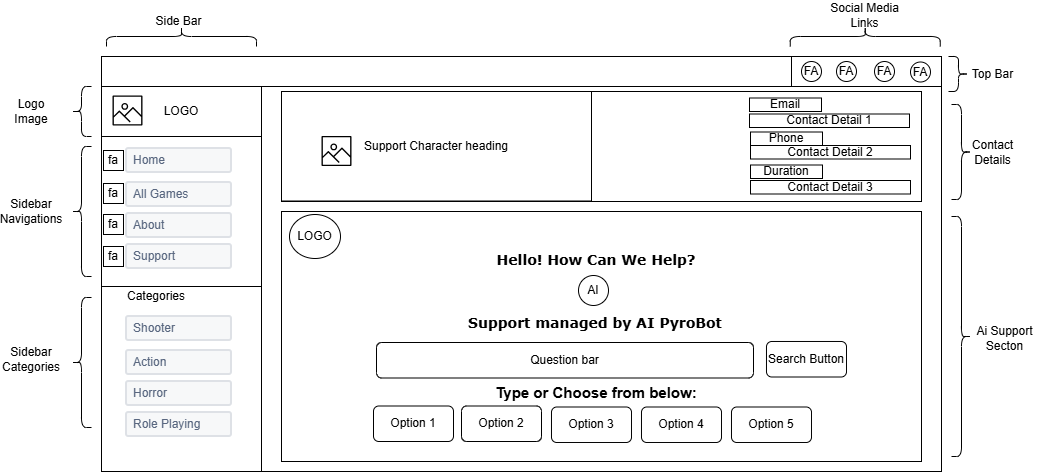

The diagram above was exported from draw.io. Its source (the exported page's mxGraphModel, read from the mxfile embedded in the PNG):
<mxGraphModel dx="2099" dy="760" grid="1" gridSize="10" guides="1" tooltips="1" connect="1" arrows="1" fold="1" page="1" pageScale="1" pageWidth="827" pageHeight="1169" math="0" shadow="0">
  <root>
    <mxCell id="0" />
    <mxCell id="1" parent="0" />
    <mxCell id="kcT_HwHxKg4al_i5GlbH-1058" value="" style="rounded=0;whiteSpace=wrap;html=1;" vertex="1" parent="1">
      <mxGeometry x="260" y="515" width="680" height="385" as="geometry" />
    </mxCell>
    <mxCell id="kcT_HwHxKg4al_i5GlbH-1059" value="" style="rounded=0;whiteSpace=wrap;html=1;" vertex="1" parent="1">
      <mxGeometry x="100" y="485" width="840" height="30" as="geometry" />
    </mxCell>
    <mxCell id="kcT_HwHxKg4al_i5GlbH-1060" value="" style="rounded=0;whiteSpace=wrap;html=1;" vertex="1" parent="1">
      <mxGeometry x="100" y="515" width="160" height="355" as="geometry" />
    </mxCell>
    <mxCell id="kcT_HwHxKg4al_i5GlbH-1061" value="" style="rounded=0;whiteSpace=wrap;html=1;" vertex="1" parent="1">
      <mxGeometry x="280" y="520" width="640" height="110" as="geometry" />
    </mxCell>
    <mxCell id="kcT_HwHxKg4al_i5GlbH-1062" value="LOGO" style="rounded=0;whiteSpace=wrap;html=1;" vertex="1" parent="1">
      <mxGeometry x="100" y="515" width="160" height="50" as="geometry" />
    </mxCell>
    <mxCell id="kcT_HwHxKg4al_i5GlbH-1063" value="" style="sketch=0;outlineConnect=0;fontColor=#232F3E;gradientColor=none;fillColor=#000000;strokeColor=none;dashed=0;verticalLabelPosition=bottom;verticalAlign=top;align=center;html=1;fontSize=12;fontStyle=0;aspect=fixed;pointerEvents=1;shape=mxgraph.aws4.container_registry_image;" vertex="1" parent="1">
      <mxGeometry x="111" y="524" width="30" height="30" as="geometry" />
    </mxCell>
    <mxCell id="kcT_HwHxKg4al_i5GlbH-1064" value="" style="rounded=0;whiteSpace=wrap;html=1;" vertex="1" parent="1">
      <mxGeometry x="100" y="565" width="160" height="150" as="geometry" />
    </mxCell>
    <mxCell id="kcT_HwHxKg4al_i5GlbH-1065" value="" style="rounded=0;whiteSpace=wrap;html=1;" vertex="1" parent="1">
      <mxGeometry x="100" y="715" width="160" height="185" as="geometry" />
    </mxCell>
    <mxCell id="kcT_HwHxKg4al_i5GlbH-1066" value="Home" style="rounded=1;arcSize=9;fillColor=#F7F8F9;align=left;spacingLeft=5;strokeColor=#DEE1E6;html=1;strokeWidth=2;fontColor=#596780;fontSize=12" vertex="1" parent="1">
      <mxGeometry x="125" y="577" width="105" height="24" as="geometry" />
    </mxCell>
    <mxCell id="kcT_HwHxKg4al_i5GlbH-1067" value="About" style="rounded=1;arcSize=9;fillColor=#F7F8F9;align=left;spacingLeft=5;strokeColor=#DEE1E6;html=1;strokeWidth=2;fontColor=#596780;fontSize=12" vertex="1" parent="1">
      <mxGeometry x="125" y="642" width="105" height="24" as="geometry" />
    </mxCell>
    <mxCell id="kcT_HwHxKg4al_i5GlbH-1068" value="Support" style="rounded=1;arcSize=9;fillColor=#F7F8F9;align=left;spacingLeft=5;strokeColor=#DEE1E6;html=1;strokeWidth=2;fontColor=#596780;fontSize=12" vertex="1" parent="1">
      <mxGeometry x="125" y="673" width="105" height="24" as="geometry" />
    </mxCell>
    <mxCell id="kcT_HwHxKg4al_i5GlbH-1069" value="All Games" style="rounded=1;arcSize=9;fillColor=#F7F8F9;align=left;spacingLeft=5;strokeColor=#DEE1E6;html=1;strokeWidth=2;fontColor=#596780;fontSize=12" vertex="1" parent="1">
      <mxGeometry x="125" y="611" width="105" height="24" as="geometry" />
    </mxCell>
    <mxCell id="kcT_HwHxKg4al_i5GlbH-1070" value="Shooter" style="rounded=1;arcSize=9;fillColor=#F7F8F9;align=left;spacingLeft=5;strokeColor=#DEE1E6;html=1;strokeWidth=2;fontColor=#596780;fontSize=12" vertex="1" parent="1">
      <mxGeometry x="125" y="745" width="105" height="24" as="geometry" />
    </mxCell>
    <mxCell id="kcT_HwHxKg4al_i5GlbH-1071" value="Horror" style="rounded=1;arcSize=9;fillColor=#F7F8F9;align=left;spacingLeft=5;strokeColor=#DEE1E6;html=1;strokeWidth=2;fontColor=#596780;fontSize=12" vertex="1" parent="1">
      <mxGeometry x="125" y="810" width="105" height="24" as="geometry" />
    </mxCell>
    <mxCell id="kcT_HwHxKg4al_i5GlbH-1072" value="Role Playing" style="rounded=1;arcSize=9;fillColor=#F7F8F9;align=left;spacingLeft=5;strokeColor=#DEE1E6;html=1;strokeWidth=2;fontColor=#596780;fontSize=12" vertex="1" parent="1">
      <mxGeometry x="125" y="841" width="105" height="24" as="geometry" />
    </mxCell>
    <mxCell id="kcT_HwHxKg4al_i5GlbH-1073" value="Action" style="rounded=1;arcSize=9;fillColor=#F7F8F9;align=left;spacingLeft=5;strokeColor=#DEE1E6;html=1;strokeWidth=2;fontColor=#596780;fontSize=12" vertex="1" parent="1">
      <mxGeometry x="125" y="779" width="105" height="24" as="geometry" />
    </mxCell>
    <mxCell id="kcT_HwHxKg4al_i5GlbH-1074" value="fa" style="whiteSpace=wrap;html=1;aspect=fixed;" vertex="1" parent="1">
      <mxGeometry x="102" y="579" width="20" height="20" as="geometry" />
    </mxCell>
    <mxCell id="kcT_HwHxKg4al_i5GlbH-1075" value="fa" style="whiteSpace=wrap;html=1;aspect=fixed;" vertex="1" parent="1">
      <mxGeometry x="102" y="612" width="20" height="20" as="geometry" />
    </mxCell>
    <mxCell id="kcT_HwHxKg4al_i5GlbH-1076" value="fa" style="whiteSpace=wrap;html=1;aspect=fixed;" vertex="1" parent="1">
      <mxGeometry x="102" y="643" width="20" height="20" as="geometry" />
    </mxCell>
    <mxCell id="kcT_HwHxKg4al_i5GlbH-1077" value="fa" style="whiteSpace=wrap;html=1;aspect=fixed;" vertex="1" parent="1">
      <mxGeometry x="102" y="675" width="20" height="20" as="geometry" />
    </mxCell>
    <mxCell id="kcT_HwHxKg4al_i5GlbH-1078" value="Categories" style="text;html=1;whiteSpace=wrap;strokeColor=none;fillColor=none;align=center;verticalAlign=middle;rounded=0;" vertex="1" parent="1">
      <mxGeometry x="125" y="710" width="60" height="30" as="geometry" />
    </mxCell>
    <mxCell id="kcT_HwHxKg4al_i5GlbH-1079" value="" style="shape=curlyBracket;whiteSpace=wrap;html=1;rounded=1;labelPosition=left;verticalLabelPosition=middle;align=right;verticalAlign=middle;" vertex="1" parent="1">
      <mxGeometry x="70" y="575" width="20" height="130" as="geometry" />
    </mxCell>
    <mxCell id="kcT_HwHxKg4al_i5GlbH-1080" value="" style="shape=curlyBracket;whiteSpace=wrap;html=1;rounded=1;labelPosition=left;verticalLabelPosition=middle;align=right;verticalAlign=middle;" vertex="1" parent="1">
      <mxGeometry x="70" y="726" width="20" height="130" as="geometry" />
    </mxCell>
    <mxCell id="kcT_HwHxKg4al_i5GlbH-1081" value="" style="shape=curlyBracket;whiteSpace=wrap;html=1;rounded=1;labelPosition=left;verticalLabelPosition=middle;align=right;verticalAlign=middle;" vertex="1" parent="1">
      <mxGeometry x="70" y="515" width="20" height="50" as="geometry" />
    </mxCell>
    <mxCell id="kcT_HwHxKg4al_i5GlbH-1082" value="Logo Image" style="text;html=1;whiteSpace=wrap;strokeColor=none;fillColor=none;align=center;verticalAlign=middle;rounded=0;" vertex="1" parent="1">
      <mxGeometry y="525" width="60" height="30" as="geometry" />
    </mxCell>
    <mxCell id="kcT_HwHxKg4al_i5GlbH-1083" value="Sidebar Navigations" style="text;html=1;whiteSpace=wrap;strokeColor=none;fillColor=none;align=center;verticalAlign=middle;rounded=0;" vertex="1" parent="1">
      <mxGeometry y="625" width="60" height="30" as="geometry" />
    </mxCell>
    <mxCell id="kcT_HwHxKg4al_i5GlbH-1084" value="Sidebar Categories" style="text;html=1;whiteSpace=wrap;strokeColor=none;fillColor=none;align=center;verticalAlign=middle;rounded=0;" vertex="1" parent="1">
      <mxGeometry y="773" width="60" height="30" as="geometry" />
    </mxCell>
    <mxCell id="kcT_HwHxKg4al_i5GlbH-1085" value="" style="shape=curlyBracket;whiteSpace=wrap;html=1;rounded=1;labelPosition=left;verticalLabelPosition=middle;align=right;verticalAlign=middle;rotation=90;" vertex="1" parent="1">
      <mxGeometry x="170" y="390" width="20" height="150" as="geometry" />
    </mxCell>
    <mxCell id="kcT_HwHxKg4al_i5GlbH-1086" value="Side Bar" style="text;html=1;whiteSpace=wrap;strokeColor=none;fillColor=none;align=center;verticalAlign=middle;rounded=0;" vertex="1" parent="1">
      <mxGeometry x="136.25" y="435" width="82.5" height="30" as="geometry" />
    </mxCell>
    <mxCell id="kcT_HwHxKg4al_i5GlbH-1087" value="" style="shape=curlyBracket;whiteSpace=wrap;html=1;rounded=1;labelPosition=left;verticalLabelPosition=middle;align=right;verticalAlign=middle;rotation=-180;" vertex="1" parent="1">
      <mxGeometry x="947" y="485" width="20" height="35" as="geometry" />
    </mxCell>
    <mxCell id="kcT_HwHxKg4al_i5GlbH-1088" value="Top Bar" style="text;html=1;whiteSpace=wrap;strokeColor=none;fillColor=none;align=center;verticalAlign=middle;rounded=0;" vertex="1" parent="1">
      <mxGeometry x="950" y="487.5" width="82.5" height="30" as="geometry" />
    </mxCell>
    <mxCell id="kcT_HwHxKg4al_i5GlbH-1089" value="" style="rounded=0;whiteSpace=wrap;html=1;" vertex="1" parent="1">
      <mxGeometry x="790" y="485" width="150" height="30" as="geometry" />
    </mxCell>
    <mxCell id="kcT_HwHxKg4al_i5GlbH-1090" value="FA" style="ellipse;whiteSpace=wrap;html=1;" vertex="1" parent="1">
      <mxGeometry x="800" y="490" width="20" height="20" as="geometry" />
    </mxCell>
    <mxCell id="kcT_HwHxKg4al_i5GlbH-1091" value="FA" style="ellipse;whiteSpace=wrap;html=1;" vertex="1" parent="1">
      <mxGeometry x="835" y="490" width="20" height="20" as="geometry" />
    </mxCell>
    <mxCell id="kcT_HwHxKg4al_i5GlbH-1092" value="FA" style="ellipse;whiteSpace=wrap;html=1;" vertex="1" parent="1">
      <mxGeometry x="909" y="490.5" width="20" height="20" as="geometry" />
    </mxCell>
    <mxCell id="kcT_HwHxKg4al_i5GlbH-1093" value="FA" style="ellipse;whiteSpace=wrap;html=1;" vertex="1" parent="1">
      <mxGeometry x="873" y="490" width="20" height="20" as="geometry" />
    </mxCell>
    <mxCell id="kcT_HwHxKg4al_i5GlbH-1094" value="" style="shape=curlyBracket;whiteSpace=wrap;html=1;rounded=1;labelPosition=left;verticalLabelPosition=middle;align=right;verticalAlign=middle;rotation=90;" vertex="1" parent="1">
      <mxGeometry x="853.75" y="390" width="20" height="150" as="geometry" />
    </mxCell>
    <mxCell id="kcT_HwHxKg4al_i5GlbH-1095" value="Social Media Links" style="text;html=1;whiteSpace=wrap;strokeColor=none;fillColor=none;align=center;verticalAlign=middle;rounded=0;" vertex="1" parent="1">
      <mxGeometry x="822" y="429" width="82.5" height="30" as="geometry" />
    </mxCell>
    <mxCell id="kcT_HwHxKg4al_i5GlbH-1096" value="" style="shape=curlyBracket;whiteSpace=wrap;html=1;rounded=1;labelPosition=left;verticalLabelPosition=middle;align=right;verticalAlign=middle;rotation=-180;" vertex="1" parent="1">
      <mxGeometry x="950" y="533" width="20" height="95" as="geometry" />
    </mxCell>
    <mxCell id="kcT_HwHxKg4al_i5GlbH-1097" value="Contact Details" style="text;html=1;whiteSpace=wrap;strokeColor=none;fillColor=none;align=center;verticalAlign=middle;rounded=0;" vertex="1" parent="1">
      <mxGeometry x="950" y="565.75" width="82.5" height="30" as="geometry" />
    </mxCell>
    <mxCell id="kcT_HwHxKg4al_i5GlbH-1098" value="Support Character heading" style="rounded=0;whiteSpace=wrap;html=1;" vertex="1" parent="1">
      <mxGeometry x="280" y="520" width="310" height="109.5" as="geometry" />
    </mxCell>
    <mxCell id="kcT_HwHxKg4al_i5GlbH-1099" value="" style="sketch=0;outlineConnect=0;fontColor=#232F3E;gradientColor=none;fillColor=#000000;strokeColor=none;dashed=0;verticalLabelPosition=bottom;verticalAlign=top;align=center;html=1;fontSize=12;fontStyle=0;aspect=fixed;pointerEvents=1;shape=mxgraph.aws4.container_registry_image;" vertex="1" parent="1">
      <mxGeometry x="320" y="564.5" width="30" height="30" as="geometry" />
    </mxCell>
    <mxCell id="kcT_HwHxKg4al_i5GlbH-1112" value="" style="rounded=0;whiteSpace=wrap;html=1;" vertex="1" parent="1">
      <mxGeometry x="280" y="640" width="640" height="250" as="geometry" />
    </mxCell>
    <mxCell id="kcT_HwHxKg4al_i5GlbH-1117" value="&lt;div style=&quot;background-color: rgb(255, 255, 255); font-size: 14px; line-height: 19px; white-space: pre;&quot;&gt;&lt;font face=&quot;Verdana&quot;&gt;&lt;b&gt;Hello! How Can We Help?&lt;/b&gt;&lt;/font&gt;&lt;/div&gt;" style="text;html=1;whiteSpace=wrap;strokeColor=none;fillColor=none;align=center;verticalAlign=middle;rounded=0;" vertex="1" parent="1">
      <mxGeometry x="452" y="673" width="286.25" height="30" as="geometry" />
    </mxCell>
    <mxCell id="kcT_HwHxKg4al_i5GlbH-1118" value="LOGO" style="ellipse;whiteSpace=wrap;html=1;" vertex="1" parent="1">
      <mxGeometry x="288" y="643" width="51" height="44" as="geometry" />
    </mxCell>
    <mxCell id="kcT_HwHxKg4al_i5GlbH-1119" value="&lt;div style=&quot;background-color: rgb(255, 255, 255); font-size: 14px; line-height: 19px; white-space: pre;&quot;&gt;&lt;font face=&quot;Verdana&quot;&gt;&lt;b&gt;Support managed by AI PyroBot&lt;/b&gt;&lt;/font&gt;&lt;/div&gt;" style="text;html=1;whiteSpace=wrap;strokeColor=none;fillColor=none;align=center;verticalAlign=middle;rounded=0;" vertex="1" parent="1">
      <mxGeometry x="451" y="734" width="286.25" height="34" as="geometry" />
    </mxCell>
    <mxCell id="kcT_HwHxKg4al_i5GlbH-1120" value="AI" style="ellipse;whiteSpace=wrap;html=1;" vertex="1" parent="1">
      <mxGeometry x="577" y="704" width="30" height="30" as="geometry" />
    </mxCell>
    <mxCell id="kcT_HwHxKg4al_i5GlbH-1123" value="Question bar" style="rounded=1;whiteSpace=wrap;html=1;" vertex="1" parent="1">
      <mxGeometry x="375" y="771" width="377" height="35.5" as="geometry" />
    </mxCell>
    <mxCell id="kcT_HwHxKg4al_i5GlbH-1124" value="Search Button" style="rounded=1;whiteSpace=wrap;html=1;" vertex="1" parent="1">
      <mxGeometry x="765" y="770" width="80" height="35.5" as="geometry" />
    </mxCell>
    <mxCell id="kcT_HwHxKg4al_i5GlbH-1125" value="Option 1" style="rounded=1;whiteSpace=wrap;html=1;" vertex="1" parent="1">
      <mxGeometry x="372" y="834.5" width="80" height="35.5" as="geometry" />
    </mxCell>
    <mxCell id="kcT_HwHxKg4al_i5GlbH-1126" value="&lt;font style=&quot;font-size: 15px;&quot;&gt;&lt;b style=&quot;&quot;&gt;Type or Choose from below:&lt;/b&gt;&lt;/font&gt;" style="text;html=1;whiteSpace=wrap;strokeColor=none;fillColor=none;align=center;verticalAlign=middle;rounded=0;" vertex="1" parent="1">
      <mxGeometry x="452" y="803.5" width="286.25" height="34" as="geometry" />
    </mxCell>
    <mxCell id="kcT_HwHxKg4al_i5GlbH-1127" value="Option 3" style="rounded=1;whiteSpace=wrap;html=1;" vertex="1" parent="1">
      <mxGeometry x="550" y="835.5" width="80" height="35.5" as="geometry" />
    </mxCell>
    <mxCell id="kcT_HwHxKg4al_i5GlbH-1128" value="Option 2" style="rounded=1;whiteSpace=wrap;html=1;" vertex="1" parent="1">
      <mxGeometry x="460" y="834.5" width="80" height="35.5" as="geometry" />
    </mxCell>
    <mxCell id="kcT_HwHxKg4al_i5GlbH-1129" value="Option 4" style="rounded=1;whiteSpace=wrap;html=1;" vertex="1" parent="1">
      <mxGeometry x="640" y="835.5" width="80" height="35.5" as="geometry" />
    </mxCell>
    <mxCell id="kcT_HwHxKg4al_i5GlbH-1130" value="Option 5" style="rounded=1;whiteSpace=wrap;html=1;" vertex="1" parent="1">
      <mxGeometry x="730" y="835.5" width="80" height="35.5" as="geometry" />
    </mxCell>
    <mxCell id="kcT_HwHxKg4al_i5GlbH-1131" value="Contact Detail 1" style="rounded=0;whiteSpace=wrap;html=1;" vertex="1" parent="1">
      <mxGeometry x="748" y="542.5" width="160" height="13.5" as="geometry" />
    </mxCell>
    <mxCell id="kcT_HwHxKg4al_i5GlbH-1134" value="Contact Detail 3" style="rounded=0;whiteSpace=wrap;html=1;" vertex="1" parent="1">
      <mxGeometry x="749" y="609" width="160" height="13.5" as="geometry" />
    </mxCell>
    <mxCell id="kcT_HwHxKg4al_i5GlbH-1135" value="Contact Detail 2" style="rounded=0;whiteSpace=wrap;html=1;" vertex="1" parent="1">
      <mxGeometry x="749" y="574" width="160" height="13.5" as="geometry" />
    </mxCell>
    <mxCell id="kcT_HwHxKg4al_i5GlbH-1136" value="Email" style="rounded=0;whiteSpace=wrap;html=1;" vertex="1" parent="1">
      <mxGeometry x="748" y="526.5" width="72" height="13.5" as="geometry" />
    </mxCell>
    <mxCell id="kcT_HwHxKg4al_i5GlbH-1139" value="Phone" style="rounded=0;whiteSpace=wrap;html=1;" vertex="1" parent="1">
      <mxGeometry x="749" y="560.5" width="72" height="13.5" as="geometry" />
    </mxCell>
    <mxCell id="kcT_HwHxKg4al_i5GlbH-1140" value="Duration" style="rounded=0;whiteSpace=wrap;html=1;" vertex="1" parent="1">
      <mxGeometry x="749" y="593.5" width="72" height="13.5" as="geometry" />
    </mxCell>
    <mxCell id="kcT_HwHxKg4al_i5GlbH-1141" value="Ai Support Secton" style="text;html=1;whiteSpace=wrap;strokeColor=none;fillColor=none;align=center;verticalAlign=middle;rounded=0;" vertex="1" parent="1">
      <mxGeometry x="962" y="752" width="82.5" height="30" as="geometry" />
    </mxCell>
    <mxCell id="kcT_HwHxKg4al_i5GlbH-1144" value="" style="shape=curlyBracket;whiteSpace=wrap;html=1;rounded=1;labelPosition=left;verticalLabelPosition=middle;align=right;verticalAlign=middle;rotation=-180;fontStyle=1" vertex="1" parent="1">
      <mxGeometry x="950" y="645" width="20" height="240" as="geometry" />
    </mxCell>
  </root>
</mxGraphModel>